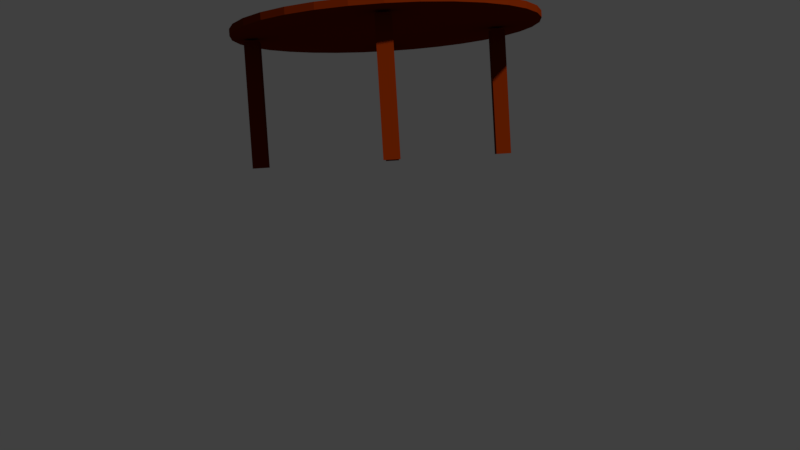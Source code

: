 # Source: TableForHouseMap.blend  (saved by Blender 2.77.0; exported with 4.5.12 LTS)
import bpy
from mathutils import Matrix  # noqa: F401  (used for matrix-valued properties, if any)

bpy.ops.wm.read_factory_settings(use_empty=True)
scene = bpy.context.scene
scene.name = 'Scene'

# ---- collections
col_collection_1 = bpy.data.collections.new('Collection 1'); scene.collection.children.link(col_collection_1)

# ---- materials (node trees are filled in below, after node groups)
mat_material_003 = bpy.data.materials.new('Material.003')
mat_material_003.alpha_threshold = 0.0
mat_material_003.use_transparent_shadow = False
mat_material_003.diffuse_color = (0.15, 0.01521, 0.0006071, 1.0)
mat_material_003.roughness = 0.5
mat_material_004 = bpy.data.materials.new('Material.004')
mat_material_004.alpha_threshold = 0.0
mat_material_004.use_transparent_shadow = False
mat_material_004.diffuse_color = (0.15, 0.01521, 0.0006071, 1.0)
mat_material_004.roughness = 0.5
mat_material_002 = bpy.data.materials.new('Material.002')
mat_material_002.alpha_threshold = 0.0
mat_material_002.use_transparent_shadow = False
mat_material_002.diffuse_color = (0.15, 0.01521, 0.0006071, 1.0)
mat_material_002.roughness = 0.5
mat_material_001 = bpy.data.materials.new('Material.001')
mat_material_001.alpha_threshold = 0.0
mat_material_001.use_transparent_shadow = False
mat_material_001.diffuse_color = (0.15, 0.01521, 0.0006071, 1.0)
mat_material_001.roughness = 0.5
mat_material = bpy.data.materials.new('Material')
mat_material.alpha_threshold = 0.0
mat_material.use_transparent_shadow = False
mat_material.diffuse_color = (0.15, 0.01521, 0.0006071, 1.0)
mat_material.roughness = 0.5

# ---- material node trees

# ---- world
world_world = bpy.data.worlds.new('World'); scene.world = world_world
world_world.color = (0.05088, 0.05088, 0.05088)
world_world.use_sun_shadow = False
world_world.sun_shadow_jitter_overblur = 0.0
world_world.cycles.sampling_method = 'MANUAL'

# ---- cameras
cam_camera_001 = bpy.data.cameras.new('Camera.001')
cam_camera_001.clip_end = 100.0
cam_camera_001.lens = 35.0
cam_camera_001.sensor_width = 32.0
cam_camera_001.sensor_height = 18.0
cam_camera_001.display_size = 2.0
cam_camera_001.dof.focus_distance = 0.0
cam_camera_001.dof.aperture_fstop = 128.0
cam_camera_001.dof.aperture_blades = 6

# ---- meshes
me_cube_003 = bpy.data.meshes.new('Cube.003')
me_cube_003.from_pydata([(-1.0, -1.0, -1.0), (-1.0, -1.0, 1.0), (-1.0, 1.0, -1.0), (-1.0, 1.0, 1.0), (1.0, -1.0, -1.0), (1.0, -1.0, 1.0), (1.0, 1.0, -1.0), (1.0, 1.0, 1.0)], [], [(1, 3, 2, 0), (3, 7, 6, 2), (7, 5, 4, 6), (5, 1, 0, 4), (0, 2, 6, 4), (5, 7, 3, 1)])
me_cube_003.materials.append(mat_material_003)
me_cube_003.use_remesh_preserve_volume = False
me_cube_003.use_remesh_preserve_attributes = False
me_cube_003.use_mirror_vertex_groups = False
me_cube_003.update()
me_cube_002 = bpy.data.meshes.new('Cube.002')
me_cube_002.from_pydata([(-1.0, -1.0, -1.0), (-1.0, -1.0, 1.0), (-1.0, 1.0, -1.0), (-1.0, 1.0, 1.0), (1.0, -1.0, -1.0), (1.0, -1.0, 1.0), (1.0, 1.0, -1.0), (1.0, 1.0, 1.0)], [], [(1, 3, 2, 0), (3, 7, 6, 2), (7, 5, 4, 6), (5, 1, 0, 4), (0, 2, 6, 4), (5, 7, 3, 1)])
me_cube_002.materials.append(mat_material_004)
me_cube_002.use_remesh_preserve_volume = False
me_cube_002.use_remesh_preserve_attributes = False
me_cube_002.use_mirror_vertex_groups = False
me_cube_002.update()
me_cube_001 = bpy.data.meshes.new('Cube.001')
me_cube_001.from_pydata([(-1.0, -1.0, -1.0), (-1.0, -1.0, 1.0), (-1.0, 1.0, -1.0), (-1.0, 1.0, 1.0), (1.0, -1.0, -1.0), (1.0, -1.0, 1.0), (1.0, 1.0, -1.0), (1.0, 1.0, 1.0)], [], [(1, 3, 2, 0), (3, 7, 6, 2), (7, 5, 4, 6), (5, 1, 0, 4), (0, 2, 6, 4), (5, 7, 3, 1)])
me_cube_001.materials.append(mat_material_002)
me_cube_001.use_remesh_preserve_volume = False
me_cube_001.use_remesh_preserve_attributes = False
me_cube_001.use_mirror_vertex_groups = False
me_cube_001.update()
me_cube = bpy.data.meshes.new('Cube')
me_cube.from_pydata([(-1.0, -1.0, -1.0), (-1.0, -1.0, 1.0), (-1.0, 1.0, -1.0), (-1.0, 1.0, 1.0), (1.0, -1.0, -1.0), (1.0, -1.0, 1.0), (1.0, 1.0, -1.0), (1.0, 1.0, 1.0)], [], [(1, 3, 2, 0), (3, 7, 6, 2), (7, 5, 4, 6), (5, 1, 0, 4), (0, 2, 6, 4), (5, 7, 3, 1)])
me_cube.materials.append(mat_material_001)
me_cube.use_remesh_preserve_volume = False
me_cube.use_remesh_preserve_attributes = False
me_cube.use_mirror_vertex_groups = False
me_cube.update()
me_cylinder = bpy.data.meshes.new('Cylinder')
me_cylinder.from_pydata([(0.0, 1.0, -1.0), (0.0, 1.0, 1.0), (0.1951, 0.9808, -1.0), (0.1951, 0.9808, 1.0), (0.3827, 0.9239, -1.0), (0.3827, 0.9239, 1.0), (0.5556, 0.8315, -1.0), (0.5556, 0.8315, 1.0), (0.7071, 0.7071, -1.0), (0.7071, 0.7071, 1.0), (0.8315, 0.5556, -1.0), (0.8315, 0.5556, 1.0), (0.9239, 0.3827, -1.0), (0.9239, 0.3827, 1.0), (0.9808, 0.1951, -1.0), (0.9808, 0.1951, 1.0), (1.0, 7.55e-08, -1.0), (1.0, 7.55e-08, 1.0), (0.9808, -0.1951, -1.0), (0.9808, -0.1951, 1.0), (0.9239, -0.3827, -1.0), (0.9239, -0.3827, 1.0), (0.8315, -0.5556, -1.0), (0.8315, -0.5556, 1.0), (0.7071, -0.7071, -1.0), (0.7071, -0.7071, 1.0), (0.5556, -0.8315, -1.0), (0.5556, -0.8315, 1.0), (0.3827, -0.9239, -1.0), (0.3827, -0.9239, 1.0), (0.1951, -0.9808, -1.0), (0.1951, -0.9808, 1.0), (-3.258e-07, -1.0, -1.0), (-3.258e-07, -1.0, 1.0), (-0.1951, -0.9808, -1.0), (-0.1951, -0.9808, 1.0), (-0.3827, -0.9239, -1.0), (-0.3827, -0.9239, 1.0), (-0.5556, -0.8315, -1.0), (-0.5556, -0.8315, 1.0), (-0.7071, -0.7071, -1.0), (-0.7071, -0.7071, 1.0), (-0.8315, -0.5556, -1.0), (-0.8315, -0.5556, 1.0), (-0.9239, -0.3827, -1.0), (-0.9239, -0.3827, 1.0), (-0.9808, -0.1951, -1.0), (-0.9808, -0.1951, 1.0), (-1.0, 9.656e-07, -1.0), (-1.0, 9.656e-07, 1.0), (-0.9808, 0.1951, -1.0), (-0.9808, 0.1951, 1.0), (-0.9239, 0.3827, -1.0), (-0.9239, 0.3827, 1.0), (-0.8315, 0.5556, -1.0), (-0.8315, 0.5556, 1.0), (-0.7071, 0.7071, -1.0), (-0.7071, 0.7071, 1.0), (-0.5556, 0.8315, -1.0), (-0.5556, 0.8315, 1.0), (-0.3827, 0.9239, -1.0), (-0.3827, 0.9239, 1.0), (-0.1951, 0.9808, -1.0), (-0.1951, 0.9808, 1.0)], [], [(0, 1, 3, 2), (2, 3, 5, 4), (4, 5, 7, 6), (6, 7, 9, 8), (8, 9, 11, 10), (10, 11, 13, 12), (12, 13, 15, 14), (14, 15, 17, 16), (16, 17, 19, 18), (18, 19, 21, 20), (20, 21, 23, 22), (22, 23, 25, 24), (24, 25, 27, 26), (26, 27, 29, 28), (28, 29, 31, 30), (30, 31, 33, 32), (32, 33, 35, 34), (34, 35, 37, 36), (36, 37, 39, 38), (38, 39, 41, 40), (40, 41, 43, 42), (42, 43, 45, 44), (44, 45, 47, 46), (46, 47, 49, 48), (48, 49, 51, 50), (50, 51, 53, 52), (52, 53, 55, 54), (54, 55, 57, 56), (56, 57, 59, 58), (58, 59, 61, 60), (3, 1, 63, 61, 59, 57, 55, 53, 51, 49, 47, 45, 43, 41, 39, 37, 35, 33, 31, 29, 27, 25, 23, 21, 19, 17, 15, 13, 11, 9, 7, 5), (60, 61, 63, 62), (62, 63, 1, 0), (0, 2, 4, 6, 8, 10, 12, 14, 16, 18, 20, 22, 24, 26, 28, 30, 32, 34, 36, 38, 40, 42, 44, 46, 48, 50, 52, 54, 56, 58, 60, 62)])
me_cylinder.materials.append(mat_material)
me_cylinder.use_remesh_preserve_volume = False
me_cylinder.use_remesh_preserve_attributes = False
me_cylinder.use_mirror_vertex_groups = False
me_cylinder.update()

# ---- objects
ob_cube_003 = bpy.data.objects.new('Cube.003', me_cube_003)
ob_cube_002 = bpy.data.objects.new('Cube.002', me_cube_002)
ob_cube_001 = bpy.data.objects.new('Cube.001', me_cube_001)
ob_cube = bpy.data.objects.new('Cube', me_cube)
ob_cylinder = bpy.data.objects.new('Cylinder', me_cylinder)
ob_camera = bpy.data.objects.new('Camera', cam_camera_001)

# ---- transforms, parenting, visibility, modifiers, constraints
ob_cube_003.location = (3.501, 0.6098, 2.213)
ob_cube_003.scale = (0.2386, 0.2386, 2.008)
ob_cube_003.lineart.crease_threshold = 0.0
ob_cube_002.location = (-0.1474, -3.712, 2.213)
ob_cube_002.scale = (0.2386, 0.2386, 2.008)
ob_cube_002.lineart.crease_threshold = 0.0
ob_cube_001.location = (-0.1474, 3.747, 2.213)
ob_cube_001.scale = (0.2386, 0.2386, 2.008)
ob_cube_001.lineart.crease_threshold = 0.0
ob_cube.location = (-4.378, 0.03963, 2.213)
ob_cube.scale = (0.2386, 0.2386, 2.008)
ob_cube.lineart.crease_threshold = 0.0
ob_cylinder.location = (-0.09995, 0.03963, 4.421)
ob_cylinder.scale = (4.918, 4.918, 0.1072)
ob_cylinder.lineart.crease_threshold = 0.0
ob_camera.location = (-0.09995, -28.26, 0.06873)
ob_camera.rotation_euler = (-4.782, 0.0605, -6.29)
ob_camera.lineart.crease_threshold = 0.0

# ---- collection membership
col_collection_1.objects.link(ob_cube_003)
col_collection_1.objects.link(ob_cube_002)
col_collection_1.objects.link(ob_cube_001)
col_collection_1.objects.link(ob_cube)
col_collection_1.objects.link(ob_cylinder)
col_collection_1.objects.link(ob_camera)

# ---- scene / render settings (as saved in the file)
scene.camera = ob_camera
scene.frame_start = 1; scene.frame_end = 250; scene.frame_set(250)
scene.render.engine = 'BLENDER_EEVEE_NEXT'
scene.render.resolution_percentage = 50
scene.render.dither_intensity = 0.0
scene.cycles.use_denoising = False
scene.cycles.samples = 128
scene.cycles.sampling_pattern = 'TABULATED_SOBOL'
scene.cycles.light_sampling_threshold = 0.0
scene.cycles.use_adaptive_sampling = False
scene.cycles.use_light_tree = False
scene.cycles.blur_glossy = 0.0
scene.cycles.sample_clamp_indirect = 0.0
scene.view_settings.view_transform = 'Standard'
bpy.context.view_layer.update()

# ---- added for rendering (the .blend has no usable light): sun
light_auto_sun = bpy.data.lights.new('AutoSun', 'SUN')
light_auto_sun.energy = 3.0
light_auto_sun.angle = 0.0523599
ob_auto_sun = bpy.data.objects.new('AutoSun', light_auto_sun)
scene.collection.objects.link(ob_auto_sun)
ob_auto_sun.rotation_euler = (0.872665, 0.174533, 0.523599)
bpy.context.view_layer.update()
